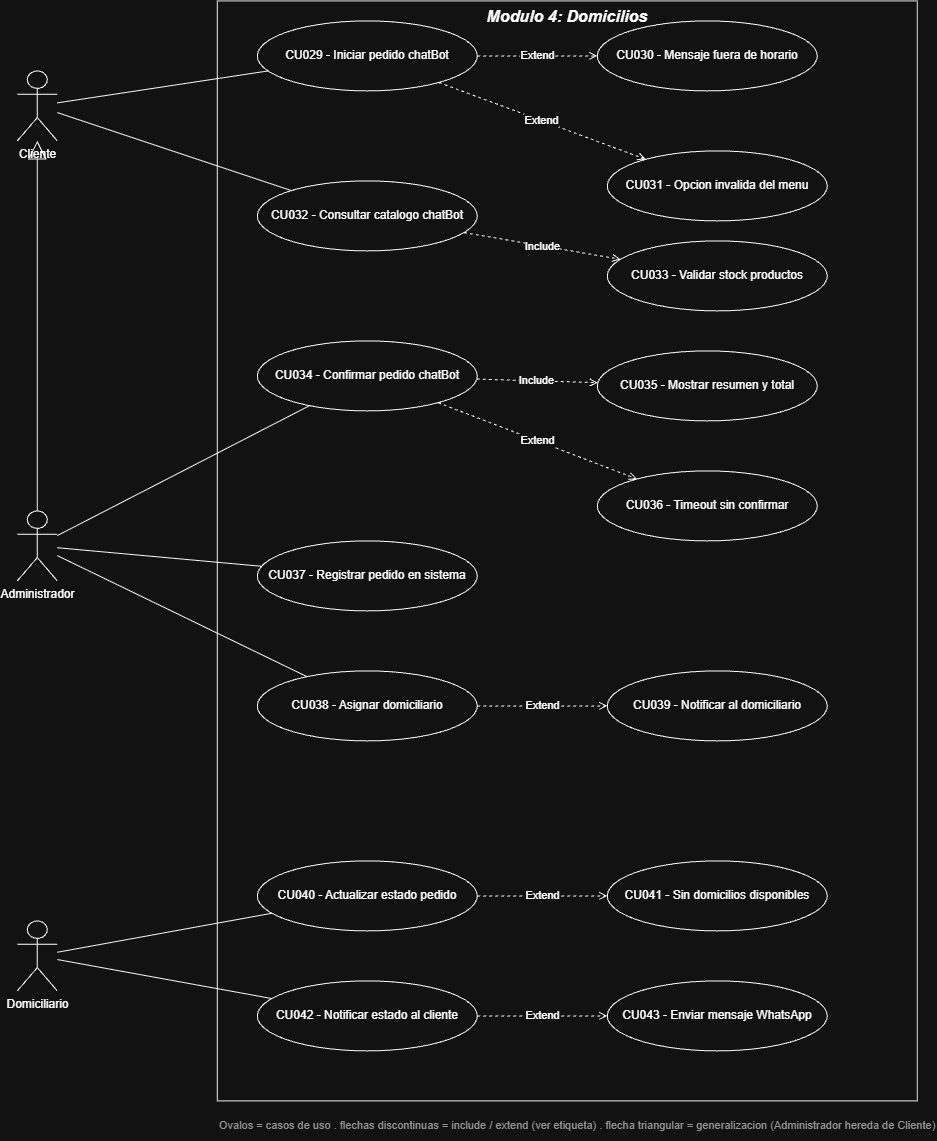

The diagram above was exported from draw.io. Its source (the exported page's mxGraphModel, read from the mxfile embedded in the PNG):
<mxGraphModel dx="1488" dy="575" grid="1" gridSize="10" guides="1" tooltips="1" connect="1" arrows="1" fold="1" page="1" pageScale="1" pageWidth="1150" pageHeight="1150" math="0" shadow="0">
  <root>
    <mxCell id="0" />
    <mxCell id="1" parent="0" />
    <mxCell id="boundary" parent="1" style="rounded=0;whiteSpace=wrap;html=1;verticalAlign=top;fontStyle=3;fontSize=16;fillColor=none;strokeColor=#000000;align=center;" value="Modulo 4: Domicilios" vertex="1">
      <mxGeometry height="1100" width="700" x="260" y="20" as="geometry" />
    </mxCell>
    <mxCell id="actorCliente" parent="1" style="shape=umlActor;verticalLabelPosition=bottom;verticalAlign=top;html=1;outlineConnect=0;" value="Cliente" vertex="1">
      <mxGeometry height="70" width="40" x="60" y="90" as="geometry" />
    </mxCell>
    <mxCell id="actorAdmin" parent="1" style="shape=umlActor;verticalLabelPosition=bottom;verticalAlign=top;html=1;outlineConnect=0;" value="Administrador" vertex="1">
      <mxGeometry height="70" width="40" x="60" y="530" as="geometry" />
    </mxCell>
    <mxCell id="actorDomiciliario" parent="1" style="shape=umlActor;verticalLabelPosition=bottom;verticalAlign=top;html=1;outlineConnect=0;" value="Domiciliario" vertex="1">
      <mxGeometry height="70" width="40" x="60" y="940" as="geometry" />
    </mxCell>
    <mxCell id="genEdge" edge="1" parent="1" source="actorAdmin" style="edgeStyle=orthogonalEdgeStyle;rounded=0;html=1;endArrow=block;endFill=0;endSize=16;startArrow=none;exitX=0.5;exitY=0;exitDx=0;exitDy=0;entryX=0.5;entryY=1;entryDx=0;entryDy=0;" target="actorCliente">
      <mxGeometry relative="1" as="geometry" />
    </mxCell>
    <mxCell id="cu029" parent="1" style="ellipse;whiteSpace=wrap;html=1;" value="CU029 - Iniciar pedido chatBot" vertex="1">
      <mxGeometry height="70" width="220" x="300" y="40" as="geometry" />
    </mxCell>
    <mxCell id="cu030" parent="1" style="ellipse;whiteSpace=wrap;html=1;" value="CU030 - Mensaje fuera de horario" vertex="1">
      <mxGeometry height="70" width="220" x="640" y="40" as="geometry" />
    </mxCell>
    <mxCell id="cu031" parent="1" style="ellipse;whiteSpace=wrap;html=1;" value="CU031 - Opcion invalida del menu" vertex="1">
      <mxGeometry height="70" width="220" x="650" y="170" as="geometry" />
    </mxCell>
    <mxCell id="e1" edge="1" parent="1" source="cu029" style="edgeStyle=none;html=1;dashed=1;endArrow=open;endFill=0;fontSize=11;" target="cu030" value="Extend">
      <mxGeometry relative="1" as="geometry" />
    </mxCell>
    <mxCell id="e2" edge="1" parent="1" source="cu029" style="edgeStyle=none;html=1;dashed=1;endArrow=open;endFill=0;fontSize=11;" target="cu031" value="Extend">
      <mxGeometry relative="1" as="geometry" />
    </mxCell>
    <mxCell id="cu032" parent="1" style="ellipse;whiteSpace=wrap;html=1;" value="CU032 - Consultar catalogo chatBot" vertex="1">
      <mxGeometry height="70" width="220" x="300" y="200" as="geometry" />
    </mxCell>
    <mxCell id="cu033" parent="1" style="ellipse;whiteSpace=wrap;html=1;" value="CU033 - Validar stock productos" vertex="1">
      <mxGeometry height="70" width="220" x="650" y="260" as="geometry" />
    </mxCell>
    <mxCell id="e3" edge="1" parent="1" source="cu032" style="edgeStyle=none;html=1;dashed=1;endArrow=open;endFill=0;fontSize=11;" target="cu033" value="Include">
      <mxGeometry relative="1" as="geometry" />
    </mxCell>
    <mxCell id="cu034" parent="1" style="ellipse;whiteSpace=wrap;html=1;" value="CU034 - Confirmar pedido chatBot" vertex="1">
      <mxGeometry height="70" width="220" x="300" y="360" as="geometry" />
    </mxCell>
    <mxCell id="cu035" parent="1" style="ellipse;whiteSpace=wrap;html=1;" value="CU035 - Mostrar resumen y total" vertex="1">
      <mxGeometry height="70" width="220" x="640" y="370" as="geometry" />
    </mxCell>
    <mxCell id="cu036" parent="1" style="ellipse;whiteSpace=wrap;html=1;" value="CU036 - Timeout sin confirmar" vertex="1">
      <mxGeometry height="70" width="220" x="640" y="490" as="geometry" />
    </mxCell>
    <mxCell id="e4" edge="1" parent="1" source="cu034" style="edgeStyle=none;html=1;dashed=1;endArrow=open;endFill=0;fontSize=11;" target="cu035" value="Include">
      <mxGeometry relative="1" as="geometry" />
    </mxCell>
    <mxCell id="e5" edge="1" parent="1" source="cu034" style="edgeStyle=none;html=1;dashed=1;endArrow=open;endFill=0;fontSize=11;" target="cu036" value="Extend">
      <mxGeometry relative="1" as="geometry" />
    </mxCell>
    <mxCell id="cu037" parent="1" style="ellipse;whiteSpace=wrap;html=1;" value="CU037 - Registrar pedido en sistema" vertex="1">
      <mxGeometry height="70" width="220" x="300" y="560" as="geometry" />
    </mxCell>
    <mxCell id="cu038" parent="1" style="ellipse;whiteSpace=wrap;html=1;" value="CU038 - Asignar domiciliario" vertex="1">
      <mxGeometry height="70" width="220" x="300" y="690" as="geometry" />
    </mxCell>
    <mxCell id="cu039" parent="1" style="ellipse;whiteSpace=wrap;html=1;" value="CU039 - Notificar al domiciliario" vertex="1">
      <mxGeometry height="70" width="220" x="650" y="690" as="geometry" />
    </mxCell>
    <mxCell id="e6" edge="1" parent="1" source="cu038" style="edgeStyle=none;html=1;dashed=1;endArrow=open;endFill=0;fontSize=11;" target="cu039" value="Extend">
      <mxGeometry relative="1" as="geometry" />
    </mxCell>
    <mxCell id="cu040" parent="1" style="ellipse;whiteSpace=wrap;html=1;" value="CU040 - Actualizar estado pedido" vertex="1">
      <mxGeometry height="70" width="220" x="300" y="880" as="geometry" />
    </mxCell>
    <mxCell id="cu041" parent="1" style="ellipse;whiteSpace=wrap;html=1;" value="CU041 - Sin domicilios disponibles" vertex="1">
      <mxGeometry height="70" width="220" x="650" y="880" as="geometry" />
    </mxCell>
    <mxCell id="e7" edge="1" parent="1" source="cu040" style="edgeStyle=none;html=1;dashed=1;endArrow=open;endFill=0;fontSize=11;" target="cu041" value="Extend">
      <mxGeometry relative="1" as="geometry" />
    </mxCell>
    <mxCell id="cu042" parent="1" style="ellipse;whiteSpace=wrap;html=1;" value="CU042 - Notificar estado al cliente" vertex="1">
      <mxGeometry height="70" width="220" x="300" y="1000" as="geometry" />
    </mxCell>
    <mxCell id="cu043" parent="1" style="ellipse;whiteSpace=wrap;html=1;" value="CU043 - Enviar mensaje WhatsApp" vertex="1">
      <mxGeometry height="70" width="220" x="650" y="1000" as="geometry" />
    </mxCell>
    <mxCell id="e8" edge="1" parent="1" source="cu042" style="edgeStyle=none;html=1;dashed=1;endArrow=open;endFill=0;fontSize=11;" target="cu043" value="Extend">
      <mxGeometry relative="1" as="geometry" />
    </mxCell>
    <mxCell id="a1" edge="1" parent="1" source="actorCliente" style="edgeStyle=none;html=1;endArrow=none;startArrow=none;" target="cu029">
      <mxGeometry relative="1" as="geometry" />
    </mxCell>
    <mxCell id="a2" edge="1" parent="1" source="actorCliente" style="edgeStyle=none;html=1;endArrow=none;startArrow=none;" target="cu032">
      <mxGeometry relative="1" as="geometry" />
    </mxCell>
    <mxCell id="a3" edge="1" parent="1" source="actorAdmin" style="edgeStyle=none;html=1;endArrow=none;startArrow=none;" target="cu034">
      <mxGeometry relative="1" as="geometry" />
    </mxCell>
    <mxCell id="a4" edge="1" parent="1" source="actorAdmin" style="edgeStyle=none;html=1;endArrow=none;startArrow=none;" target="cu037">
      <mxGeometry relative="1" as="geometry" />
    </mxCell>
    <mxCell id="a5" edge="1" parent="1" source="actorAdmin" style="edgeStyle=none;html=1;endArrow=none;startArrow=none;" target="cu038">
      <mxGeometry relative="1" as="geometry" />
    </mxCell>
    <mxCell id="a6" edge="1" parent="1" source="actorDomiciliario" style="edgeStyle=none;html=1;endArrow=none;startArrow=none;" target="cu040">
      <mxGeometry relative="1" as="geometry" />
    </mxCell>
    <mxCell id="a7" edge="1" parent="1" source="actorDomiciliario" style="edgeStyle=none;html=1;endArrow=none;startArrow=none;" target="cu042">
      <mxGeometry relative="1" as="geometry" />
    </mxCell>
    <mxCell id="legend" parent="1" style="text;html=1;align=left;verticalAlign=middle;fontSize=11;fontColor=#666666;" value="Ovalos = casos de uso . flechas discontinuas = include / extend (ver etiqueta) . flecha triangular = generalizacion (Administrador hereda de Cliente)" vertex="1">
      <mxGeometry height="30" width="700" x="260" y="1130" as="geometry" />
    </mxCell>
  </root>
</mxGraphModel>